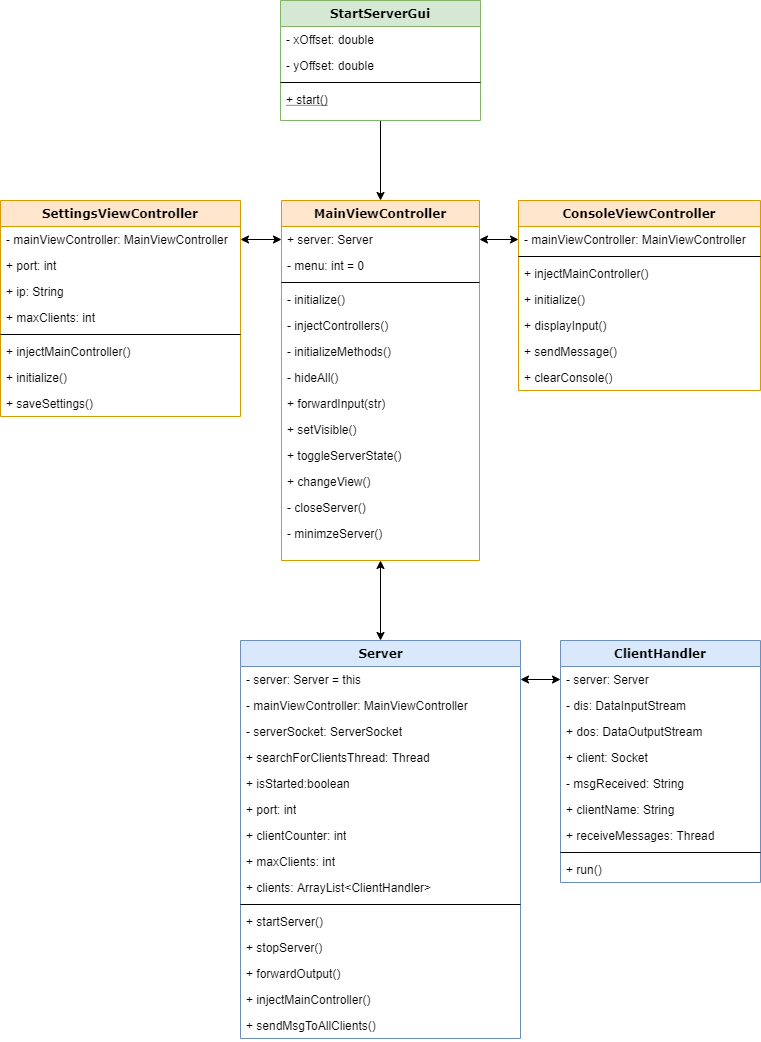

The diagram above was exported from draw.io. Its source (the exported page's mxGraphModel, read from the mxfile embedded in the PNG):
<mxGraphModel dx="421" dy="695" grid="1" gridSize="10" guides="1" tooltips="1" connect="1" arrows="1" fold="1" page="1" pageScale="1" pageWidth="827" pageHeight="1169" background="#ffffff" math="0" shadow="0">
  <root>
    <mxCell id="0" />
    <mxCell id="1" parent="0" />
    <mxCell id="-3Z6IP4H7pC1divde2oa-40" style="edgeStyle=orthogonalEdgeStyle;rounded=0;orthogonalLoop=1;jettySize=auto;html=1;entryX=0.5;entryY=0;entryDx=0;entryDy=0;fontFamily=Verdana;" parent="1" source="-3Z6IP4H7pC1divde2oa-15" target="-3Z6IP4H7pC1divde2oa-21" edge="1">
      <mxGeometry relative="1" as="geometry" />
    </mxCell>
    <mxCell id="-3Z6IP4H7pC1divde2oa-15" value="StartServerGui" style="swimlane;fontStyle=1;align=center;verticalAlign=top;childLayout=stackLayout;horizontal=1;startSize=26;horizontalStack=0;resizeParent=1;resizeParentMax=0;resizeLast=0;collapsible=1;marginBottom=0;fontFamily=Verdana;fillColor=#d5e8d4;strokeColor=#82b366;" parent="1" vertex="1">
      <mxGeometry x="320" y="40" width="200" height="120" as="geometry" />
    </mxCell>
    <mxCell id="-3Z6IP4H7pC1divde2oa-16" value="- xOffset: double" style="text;align=left;verticalAlign=top;spacingLeft=4;spacingRight=4;overflow=hidden;rotatable=0;points=[[0,0.5],[1,0.5]];portConstraint=eastwest;" parent="-3Z6IP4H7pC1divde2oa-15" vertex="1">
      <mxGeometry y="26" width="200" height="26" as="geometry" />
    </mxCell>
    <mxCell id="-3Z6IP4H7pC1divde2oa-19" value="- yOffset: double" style="text;align=left;verticalAlign=top;spacingLeft=4;spacingRight=4;overflow=hidden;rotatable=0;points=[[0,0.5],[1,0.5]];portConstraint=eastwest;" parent="-3Z6IP4H7pC1divde2oa-15" vertex="1">
      <mxGeometry y="52" width="200" height="26" as="geometry" />
    </mxCell>
    <mxCell id="-3Z6IP4H7pC1divde2oa-17" value="" style="line;strokeWidth=1;fillColor=none;align=left;verticalAlign=middle;spacingTop=-1;spacingLeft=3;spacingRight=3;rotatable=0;labelPosition=right;points=[];portConstraint=eastwest;" parent="-3Z6IP4H7pC1divde2oa-15" vertex="1">
      <mxGeometry y="78" width="200" height="8" as="geometry" />
    </mxCell>
    <mxCell id="-3Z6IP4H7pC1divde2oa-18" value="+ start()" style="text;strokeColor=none;fillColor=none;align=left;verticalAlign=top;spacingLeft=4;spacingRight=4;overflow=hidden;rotatable=0;points=[[0,0.5],[1,0.5]];portConstraint=eastwest;fontStyle=4" parent="-3Z6IP4H7pC1divde2oa-15" vertex="1">
      <mxGeometry y="86" width="200" height="34" as="geometry" />
    </mxCell>
    <mxCell id="-3Z6IP4H7pC1divde2oa-42" style="edgeStyle=orthogonalEdgeStyle;rounded=0;orthogonalLoop=1;jettySize=auto;html=1;entryX=0.5;entryY=0;entryDx=0;entryDy=0;fontFamily=Verdana;startArrow=classic;startFill=1;" parent="1" source="-3Z6IP4H7pC1divde2oa-21" target="78961159f06e98e8-17" edge="1">
      <mxGeometry relative="1" as="geometry" />
    </mxCell>
    <mxCell id="-3Z6IP4H7pC1divde2oa-21" value="MainViewController" style="swimlane;fontStyle=1;align=center;verticalAlign=top;childLayout=stackLayout;horizontal=1;startSize=26;horizontalStack=0;resizeParent=1;resizeParentMax=0;resizeLast=0;collapsible=1;marginBottom=0;fontFamily=Verdana;fillColor=#ffe6cc;strokeColor=#d79b00;" parent="1" vertex="1">
      <mxGeometry x="321" y="240" width="198" height="360" as="geometry" />
    </mxCell>
    <mxCell id="-3Z6IP4H7pC1divde2oa-22" value="+ server: Server" style="text;strokeColor=none;fillColor=none;align=left;verticalAlign=top;spacingLeft=4;spacingRight=4;overflow=hidden;rotatable=0;points=[[0,0.5],[1,0.5]];portConstraint=eastwest;" parent="-3Z6IP4H7pC1divde2oa-21" vertex="1">
      <mxGeometry y="26" width="198" height="26" as="geometry" />
    </mxCell>
    <mxCell id="-3Z6IP4H7pC1divde2oa-25" value="- menu: int = 0" style="text;strokeColor=none;fillColor=none;align=left;verticalAlign=top;spacingLeft=4;spacingRight=4;overflow=hidden;rotatable=0;points=[[0,0.5],[1,0.5]];portConstraint=eastwest;" parent="-3Z6IP4H7pC1divde2oa-21" vertex="1">
      <mxGeometry y="52" width="198" height="26" as="geometry" />
    </mxCell>
    <mxCell id="-3Z6IP4H7pC1divde2oa-23" value="" style="line;strokeWidth=1;fillColor=none;align=left;verticalAlign=middle;spacingTop=-1;spacingLeft=3;spacingRight=3;rotatable=0;labelPosition=right;points=[];portConstraint=eastwest;" parent="-3Z6IP4H7pC1divde2oa-21" vertex="1">
      <mxGeometry y="78" width="198" height="8" as="geometry" />
    </mxCell>
    <mxCell id="-3Z6IP4H7pC1divde2oa-26" value="- initialize()" style="text;strokeColor=none;fillColor=none;align=left;verticalAlign=top;spacingLeft=4;spacingRight=4;overflow=hidden;rotatable=0;points=[[0,0.5],[1,0.5]];portConstraint=eastwest;" parent="-3Z6IP4H7pC1divde2oa-21" vertex="1">
      <mxGeometry y="86" width="198" height="26" as="geometry" />
    </mxCell>
    <mxCell id="-3Z6IP4H7pC1divde2oa-27" value="- injectControllers()&#10;" style="text;strokeColor=none;fillColor=none;align=left;verticalAlign=top;spacingLeft=4;spacingRight=4;overflow=hidden;rotatable=0;points=[[0,0.5],[1,0.5]];portConstraint=eastwest;" parent="-3Z6IP4H7pC1divde2oa-21" vertex="1">
      <mxGeometry y="112" width="198" height="26" as="geometry" />
    </mxCell>
    <mxCell id="-3Z6IP4H7pC1divde2oa-28" value="- initializeMethods()" style="text;strokeColor=none;fillColor=none;align=left;verticalAlign=top;spacingLeft=4;spacingRight=4;overflow=hidden;rotatable=0;points=[[0,0.5],[1,0.5]];portConstraint=eastwest;" parent="-3Z6IP4H7pC1divde2oa-21" vertex="1">
      <mxGeometry y="138" width="198" height="26" as="geometry" />
    </mxCell>
    <mxCell id="-3Z6IP4H7pC1divde2oa-30" value="- hideAll()" style="text;strokeColor=none;fillColor=none;align=left;verticalAlign=top;spacingLeft=4;spacingRight=4;overflow=hidden;rotatable=0;points=[[0,0.5],[1,0.5]];portConstraint=eastwest;" parent="-3Z6IP4H7pC1divde2oa-21" vertex="1">
      <mxGeometry y="164" width="198" height="26" as="geometry" />
    </mxCell>
    <mxCell id="-3Z6IP4H7pC1divde2oa-29" value="+ forwardInput(str)" style="text;strokeColor=none;fillColor=none;align=left;verticalAlign=top;spacingLeft=4;spacingRight=4;overflow=hidden;rotatable=0;points=[[0,0.5],[1,0.5]];portConstraint=eastwest;" parent="-3Z6IP4H7pC1divde2oa-21" vertex="1">
      <mxGeometry y="190" width="198" height="26" as="geometry" />
    </mxCell>
    <mxCell id="-3Z6IP4H7pC1divde2oa-36" value="+ setVisible()" style="text;strokeColor=none;fillColor=none;align=left;verticalAlign=top;spacingLeft=4;spacingRight=4;overflow=hidden;rotatable=0;points=[[0,0.5],[1,0.5]];portConstraint=eastwest;" parent="-3Z6IP4H7pC1divde2oa-21" vertex="1">
      <mxGeometry y="216" width="198" height="26" as="geometry" />
    </mxCell>
    <mxCell id="-3Z6IP4H7pC1divde2oa-37" value="+ toggleServerState()" style="text;strokeColor=none;fillColor=none;align=left;verticalAlign=top;spacingLeft=4;spacingRight=4;overflow=hidden;rotatable=0;points=[[0,0.5],[1,0.5]];portConstraint=eastwest;" parent="-3Z6IP4H7pC1divde2oa-21" vertex="1">
      <mxGeometry y="242" width="198" height="26" as="geometry" />
    </mxCell>
    <mxCell id="-3Z6IP4H7pC1divde2oa-38" value="+ changeView()" style="text;strokeColor=none;fillColor=none;align=left;verticalAlign=top;spacingLeft=4;spacingRight=4;overflow=hidden;rotatable=0;points=[[0,0.5],[1,0.5]];portConstraint=eastwest;" parent="-3Z6IP4H7pC1divde2oa-21" vertex="1">
      <mxGeometry y="268" width="198" height="26" as="geometry" />
    </mxCell>
    <mxCell id="-3Z6IP4H7pC1divde2oa-39" value="- closeServer()" style="text;strokeColor=none;fillColor=none;align=left;verticalAlign=top;spacingLeft=4;spacingRight=4;overflow=hidden;rotatable=0;points=[[0,0.5],[1,0.5]];portConstraint=eastwest;" parent="-3Z6IP4H7pC1divde2oa-21" vertex="1">
      <mxGeometry y="294" width="198" height="26" as="geometry" />
    </mxCell>
    <mxCell id="-3Z6IP4H7pC1divde2oa-24" value="- minimzeServer()" style="text;strokeColor=none;fillColor=none;align=left;verticalAlign=top;spacingLeft=4;spacingRight=4;overflow=hidden;rotatable=0;points=[[0,0.5],[1,0.5]];portConstraint=eastwest;" parent="-3Z6IP4H7pC1divde2oa-21" vertex="1">
      <mxGeometry y="320" width="198" height="40" as="geometry" />
    </mxCell>
    <mxCell id="78961159f06e98e8-17" value="Server" style="swimlane;html=1;fontStyle=1;align=center;verticalAlign=top;childLayout=stackLayout;horizontal=1;startSize=26;horizontalStack=0;resizeParent=1;resizeLast=0;collapsible=1;marginBottom=0;swimlaneFillColor=#ffffff;rounded=0;shadow=0;comic=0;labelBackgroundColor=none;strokeWidth=1;fillColor=#dae8fc;fontFamily=Verdana;fontSize=12;strokeColor=#6c8ebf;" parent="1" vertex="1">
      <mxGeometry x="280" y="680" width="280" height="398" as="geometry" />
    </mxCell>
    <mxCell id="78961159f06e98e8-21" value="- server: Server = this" style="text;html=1;strokeColor=none;fillColor=none;align=left;verticalAlign=top;spacingLeft=4;spacingRight=4;whiteSpace=wrap;overflow=hidden;rotatable=0;points=[[0,0.5],[1,0.5]];portConstraint=eastwest;" parent="78961159f06e98e8-17" vertex="1">
      <mxGeometry y="26" width="280" height="26" as="geometry" />
    </mxCell>
    <mxCell id="78961159f06e98e8-23" value="- mainViewController: MainViewController" style="text;html=1;strokeColor=none;fillColor=none;align=left;verticalAlign=top;spacingLeft=4;spacingRight=4;whiteSpace=wrap;overflow=hidden;rotatable=0;points=[[0,0.5],[1,0.5]];portConstraint=eastwest;" parent="78961159f06e98e8-17" vertex="1">
      <mxGeometry y="52" width="280" height="26" as="geometry" />
    </mxCell>
    <mxCell id="78961159f06e98e8-25" value="- serverSocket: ServerSocket" style="text;html=1;strokeColor=none;fillColor=none;align=left;verticalAlign=top;spacingLeft=4;spacingRight=4;whiteSpace=wrap;overflow=hidden;rotatable=0;points=[[0,0.5],[1,0.5]];portConstraint=eastwest;" parent="78961159f06e98e8-17" vertex="1">
      <mxGeometry y="78" width="280" height="26" as="geometry" />
    </mxCell>
    <mxCell id="78961159f06e98e8-26" value="+ searchForClientsThread: Thread" style="text;html=1;strokeColor=none;fillColor=none;align=left;verticalAlign=top;spacingLeft=4;spacingRight=4;whiteSpace=wrap;overflow=hidden;rotatable=0;points=[[0,0.5],[1,0.5]];portConstraint=eastwest;" parent="78961159f06e98e8-17" vertex="1">
      <mxGeometry y="104" width="280" height="26" as="geometry" />
    </mxCell>
    <mxCell id="78961159f06e98e8-24" value="+ isStarted:boolean" style="text;html=1;strokeColor=none;fillColor=none;align=left;verticalAlign=top;spacingLeft=4;spacingRight=4;whiteSpace=wrap;overflow=hidden;rotatable=0;points=[[0,0.5],[1,0.5]];portConstraint=eastwest;" parent="78961159f06e98e8-17" vertex="1">
      <mxGeometry y="130" width="280" height="26" as="geometry" />
    </mxCell>
    <mxCell id="-3Z6IP4H7pC1divde2oa-2" value="+ port: int" style="text;html=1;strokeColor=none;fillColor=none;align=left;verticalAlign=top;spacingLeft=4;spacingRight=4;whiteSpace=wrap;overflow=hidden;rotatable=0;points=[[0,0.5],[1,0.5]];portConstraint=eastwest;" parent="78961159f06e98e8-17" vertex="1">
      <mxGeometry y="156" width="280" height="26" as="geometry" />
    </mxCell>
    <mxCell id="-3Z6IP4H7pC1divde2oa-3" value="+ clientCounter: int" style="text;html=1;strokeColor=none;fillColor=none;align=left;verticalAlign=top;spacingLeft=4;spacingRight=4;whiteSpace=wrap;overflow=hidden;rotatable=0;points=[[0,0.5],[1,0.5]];portConstraint=eastwest;" parent="78961159f06e98e8-17" vertex="1">
      <mxGeometry y="182" width="280" height="26" as="geometry" />
    </mxCell>
    <mxCell id="-3Z6IP4H7pC1divde2oa-5" value="+ maxClients: int" style="text;html=1;strokeColor=none;fillColor=none;align=left;verticalAlign=top;spacingLeft=4;spacingRight=4;whiteSpace=wrap;overflow=hidden;rotatable=0;points=[[0,0.5],[1,0.5]];portConstraint=eastwest;" parent="78961159f06e98e8-17" vertex="1">
      <mxGeometry y="208" width="280" height="26" as="geometry" />
    </mxCell>
    <mxCell id="-3Z6IP4H7pC1divde2oa-4" value="+ clients: ArrayList&amp;lt;ClientHandler&amp;gt;" style="text;html=1;strokeColor=none;fillColor=none;align=left;verticalAlign=top;spacingLeft=4;spacingRight=4;whiteSpace=wrap;overflow=hidden;rotatable=0;points=[[0,0.5],[1,0.5]];portConstraint=eastwest;" parent="78961159f06e98e8-17" vertex="1">
      <mxGeometry y="234" width="280" height="26" as="geometry" />
    </mxCell>
    <mxCell id="78961159f06e98e8-19" value="" style="line;html=1;strokeWidth=1;fillColor=none;align=left;verticalAlign=middle;spacingTop=-1;spacingLeft=3;spacingRight=3;rotatable=0;labelPosition=right;points=[];portConstraint=eastwest;" parent="78961159f06e98e8-17" vertex="1">
      <mxGeometry y="260" width="280" height="8" as="geometry" />
    </mxCell>
    <mxCell id="78961159f06e98e8-20" value="+ startServer()" style="text;html=1;strokeColor=none;fillColor=none;align=left;verticalAlign=top;spacingLeft=4;spacingRight=4;whiteSpace=wrap;overflow=hidden;rotatable=0;points=[[0,0.5],[1,0.5]];portConstraint=eastwest;" parent="78961159f06e98e8-17" vertex="1">
      <mxGeometry y="268" width="280" height="26" as="geometry" />
    </mxCell>
    <mxCell id="78961159f06e98e8-27" value="+ stopServer()" style="text;html=1;strokeColor=none;fillColor=none;align=left;verticalAlign=top;spacingLeft=4;spacingRight=4;whiteSpace=wrap;overflow=hidden;rotatable=0;points=[[0,0.5],[1,0.5]];portConstraint=eastwest;" parent="78961159f06e98e8-17" vertex="1">
      <mxGeometry y="294" width="280" height="26" as="geometry" />
    </mxCell>
    <mxCell id="-3Z6IP4H7pC1divde2oa-9" value="+ forwardOutput()" style="text;html=1;strokeColor=none;fillColor=none;align=left;verticalAlign=top;spacingLeft=4;spacingRight=4;whiteSpace=wrap;overflow=hidden;rotatable=0;points=[[0,0.5],[1,0.5]];portConstraint=eastwest;" parent="78961159f06e98e8-17" vertex="1">
      <mxGeometry y="320" width="280" height="26" as="geometry" />
    </mxCell>
    <mxCell id="-3Z6IP4H7pC1divde2oa-8" value="+ injectMainController()" style="text;html=1;strokeColor=none;fillColor=none;align=left;verticalAlign=top;spacingLeft=4;spacingRight=4;whiteSpace=wrap;overflow=hidden;rotatable=0;points=[[0,0.5],[1,0.5]];portConstraint=eastwest;" parent="78961159f06e98e8-17" vertex="1">
      <mxGeometry y="346" width="280" height="26" as="geometry" />
    </mxCell>
    <mxCell id="-3Z6IP4H7pC1divde2oa-10" value="+ sendMsgToAllClients()" style="text;html=1;strokeColor=none;fillColor=none;align=left;verticalAlign=top;spacingLeft=4;spacingRight=4;whiteSpace=wrap;overflow=hidden;rotatable=0;points=[[0,0.5],[1,0.5]];portConstraint=eastwest;" parent="78961159f06e98e8-17" vertex="1">
      <mxGeometry y="372" width="280" height="26" as="geometry" />
    </mxCell>
    <mxCell id="-3Z6IP4H7pC1divde2oa-43" value="SettingsViewController" style="swimlane;fontStyle=1;align=center;verticalAlign=top;childLayout=stackLayout;horizontal=1;startSize=26;horizontalStack=0;resizeParent=1;resizeParentMax=0;resizeLast=0;collapsible=1;marginBottom=0;fontFamily=Verdana;fillColor=#ffe6cc;strokeColor=#d79b00;" parent="1" vertex="1">
      <mxGeometry x="40" y="240" width="240" height="216" as="geometry" />
    </mxCell>
    <mxCell id="-3Z6IP4H7pC1divde2oa-44" value="- mainViewController: MainViewController" style="text;strokeColor=none;fillColor=none;align=left;verticalAlign=top;spacingLeft=4;spacingRight=4;overflow=hidden;rotatable=0;points=[[0,0.5],[1,0.5]];portConstraint=eastwest;" parent="-3Z6IP4H7pC1divde2oa-43" vertex="1">
      <mxGeometry y="26" width="240" height="26" as="geometry" />
    </mxCell>
    <mxCell id="-3Z6IP4H7pC1divde2oa-48" value="+ port: int" style="text;strokeColor=none;fillColor=none;align=left;verticalAlign=top;spacingLeft=4;spacingRight=4;overflow=hidden;rotatable=0;points=[[0,0.5],[1,0.5]];portConstraint=eastwest;" parent="-3Z6IP4H7pC1divde2oa-43" vertex="1">
      <mxGeometry y="52" width="240" height="26" as="geometry" />
    </mxCell>
    <mxCell id="-3Z6IP4H7pC1divde2oa-49" value="+ ip: String" style="text;strokeColor=none;fillColor=none;align=left;verticalAlign=top;spacingLeft=4;spacingRight=4;overflow=hidden;rotatable=0;points=[[0,0.5],[1,0.5]];portConstraint=eastwest;" parent="-3Z6IP4H7pC1divde2oa-43" vertex="1">
      <mxGeometry y="78" width="240" height="26" as="geometry" />
    </mxCell>
    <mxCell id="-3Z6IP4H7pC1divde2oa-50" value="+ maxClients: int" style="text;strokeColor=none;fillColor=none;align=left;verticalAlign=top;spacingLeft=4;spacingRight=4;overflow=hidden;rotatable=0;points=[[0,0.5],[1,0.5]];portConstraint=eastwest;" parent="-3Z6IP4H7pC1divde2oa-43" vertex="1">
      <mxGeometry y="104" width="240" height="26" as="geometry" />
    </mxCell>
    <mxCell id="-3Z6IP4H7pC1divde2oa-45" value="" style="line;strokeWidth=1;fillColor=none;align=left;verticalAlign=middle;spacingTop=-1;spacingLeft=3;spacingRight=3;rotatable=0;labelPosition=right;points=[];portConstraint=eastwest;" parent="-3Z6IP4H7pC1divde2oa-43" vertex="1">
      <mxGeometry y="130" width="240" height="8" as="geometry" />
    </mxCell>
    <mxCell id="-3Z6IP4H7pC1divde2oa-51" value="+ injectMainController()" style="text;strokeColor=none;fillColor=none;align=left;verticalAlign=top;spacingLeft=4;spacingRight=4;overflow=hidden;rotatable=0;points=[[0,0.5],[1,0.5]];portConstraint=eastwest;" parent="-3Z6IP4H7pC1divde2oa-43" vertex="1">
      <mxGeometry y="138" width="240" height="26" as="geometry" />
    </mxCell>
    <mxCell id="-3Z6IP4H7pC1divde2oa-60" value="+ initialize()" style="text;strokeColor=none;fillColor=none;align=left;verticalAlign=top;spacingLeft=4;spacingRight=4;overflow=hidden;rotatable=0;points=[[0,0.5],[1,0.5]];portConstraint=eastwest;" parent="-3Z6IP4H7pC1divde2oa-43" vertex="1">
      <mxGeometry y="164" width="240" height="26" as="geometry" />
    </mxCell>
    <mxCell id="-3Z6IP4H7pC1divde2oa-46" value="+ saveSettings()" style="text;strokeColor=none;fillColor=none;align=left;verticalAlign=top;spacingLeft=4;spacingRight=4;overflow=hidden;rotatable=0;points=[[0,0.5],[1,0.5]];portConstraint=eastwest;" parent="-3Z6IP4H7pC1divde2oa-43" vertex="1">
      <mxGeometry y="190" width="240" height="26" as="geometry" />
    </mxCell>
    <mxCell id="-3Z6IP4H7pC1divde2oa-63" style="edgeStyle=orthogonalEdgeStyle;rounded=0;orthogonalLoop=1;jettySize=auto;html=1;entryX=0;entryY=0.5;entryDx=0;entryDy=0;startArrow=classic;startFill=1;fontFamily=Verdana;" parent="1" source="-3Z6IP4H7pC1divde2oa-44" target="-3Z6IP4H7pC1divde2oa-22" edge="1">
      <mxGeometry relative="1" as="geometry" />
    </mxCell>
    <mxCell id="-3Z6IP4H7pC1divde2oa-64" value="ConsoleViewController" style="swimlane;fontStyle=1;align=center;verticalAlign=top;childLayout=stackLayout;horizontal=1;startSize=26;horizontalStack=0;resizeParent=1;resizeParentMax=0;resizeLast=0;collapsible=1;marginBottom=0;fontFamily=Verdana;fillColor=#ffe6cc;strokeColor=#d79b00;" parent="1" vertex="1">
      <mxGeometry x="558" y="240" width="242" height="190" as="geometry" />
    </mxCell>
    <mxCell id="-3Z6IP4H7pC1divde2oa-65" value="- mainViewController: MainViewController" style="text;strokeColor=none;fillColor=none;align=left;verticalAlign=top;spacingLeft=4;spacingRight=4;overflow=hidden;rotatable=0;points=[[0,0.5],[1,0.5]];portConstraint=eastwest;" parent="-3Z6IP4H7pC1divde2oa-64" vertex="1">
      <mxGeometry y="26" width="242" height="26" as="geometry" />
    </mxCell>
    <mxCell id="-3Z6IP4H7pC1divde2oa-66" value="" style="line;strokeWidth=1;fillColor=none;align=left;verticalAlign=middle;spacingTop=-1;spacingLeft=3;spacingRight=3;rotatable=0;labelPosition=right;points=[];portConstraint=eastwest;" parent="-3Z6IP4H7pC1divde2oa-64" vertex="1">
      <mxGeometry y="52" width="242" height="8" as="geometry" />
    </mxCell>
    <mxCell id="-3Z6IP4H7pC1divde2oa-67" value="+ injectMainController()" style="text;strokeColor=none;fillColor=none;align=left;verticalAlign=top;spacingLeft=4;spacingRight=4;overflow=hidden;rotatable=0;points=[[0,0.5],[1,0.5]];portConstraint=eastwest;" parent="-3Z6IP4H7pC1divde2oa-64" vertex="1">
      <mxGeometry y="60" width="242" height="26" as="geometry" />
    </mxCell>
    <mxCell id="-3Z6IP4H7pC1divde2oa-74" value="+ initialize()" style="text;strokeColor=none;fillColor=none;align=left;verticalAlign=top;spacingLeft=4;spacingRight=4;overflow=hidden;rotatable=0;points=[[0,0.5],[1,0.5]];portConstraint=eastwest;" parent="-3Z6IP4H7pC1divde2oa-64" vertex="1">
      <mxGeometry y="86" width="242" height="26" as="geometry" />
    </mxCell>
    <mxCell id="-3Z6IP4H7pC1divde2oa-75" value="+ displayInput()" style="text;strokeColor=none;fillColor=none;align=left;verticalAlign=top;spacingLeft=4;spacingRight=4;overflow=hidden;rotatable=0;points=[[0,0.5],[1,0.5]];portConstraint=eastwest;" parent="-3Z6IP4H7pC1divde2oa-64" vertex="1">
      <mxGeometry y="112" width="242" height="26" as="geometry" />
    </mxCell>
    <mxCell id="-3Z6IP4H7pC1divde2oa-76" value="+ sendMessage()" style="text;strokeColor=none;fillColor=none;align=left;verticalAlign=top;spacingLeft=4;spacingRight=4;overflow=hidden;rotatable=0;points=[[0,0.5],[1,0.5]];portConstraint=eastwest;" parent="-3Z6IP4H7pC1divde2oa-64" vertex="1">
      <mxGeometry y="138" width="242" height="26" as="geometry" />
    </mxCell>
    <mxCell id="-3Z6IP4H7pC1divde2oa-77" value="+ clearConsole()" style="text;strokeColor=none;fillColor=none;align=left;verticalAlign=top;spacingLeft=4;spacingRight=4;overflow=hidden;rotatable=0;points=[[0,0.5],[1,0.5]];portConstraint=eastwest;" parent="-3Z6IP4H7pC1divde2oa-64" vertex="1">
      <mxGeometry y="164" width="242" height="26" as="geometry" />
    </mxCell>
    <mxCell id="-3Z6IP4H7pC1divde2oa-69" style="edgeStyle=orthogonalEdgeStyle;rounded=0;orthogonalLoop=1;jettySize=auto;html=1;startArrow=classic;startFill=1;fontFamily=Verdana;" parent="1" source="-3Z6IP4H7pC1divde2oa-65" target="-3Z6IP4H7pC1divde2oa-22" edge="1">
      <mxGeometry relative="1" as="geometry" />
    </mxCell>
    <mxCell id="-3Z6IP4H7pC1divde2oa-79" value="ClientHandler" style="swimlane;fontStyle=1;align=center;verticalAlign=top;childLayout=stackLayout;horizontal=1;startSize=26;horizontalStack=0;resizeParent=1;resizeParentMax=0;resizeLast=0;collapsible=1;marginBottom=0;fontFamily=Verdana;fillColor=#dae8fc;strokeColor=#6c8ebf;" parent="1" vertex="1">
      <mxGeometry x="600" y="680" width="200" height="242" as="geometry" />
    </mxCell>
    <mxCell id="-3Z6IP4H7pC1divde2oa-80" value="- server: Server&#10;" style="text;strokeColor=none;fillColor=none;align=left;verticalAlign=top;spacingLeft=4;spacingRight=4;overflow=hidden;rotatable=0;points=[[0,0.5],[1,0.5]];portConstraint=eastwest;" parent="-3Z6IP4H7pC1divde2oa-79" vertex="1">
      <mxGeometry y="26" width="200" height="26" as="geometry" />
    </mxCell>
    <mxCell id="-3Z6IP4H7pC1divde2oa-87" value="- dis: DataInputStream&#10;" style="text;strokeColor=none;fillColor=none;align=left;verticalAlign=top;spacingLeft=4;spacingRight=4;overflow=hidden;rotatable=0;points=[[0,0.5],[1,0.5]];portConstraint=eastwest;" parent="-3Z6IP4H7pC1divde2oa-79" vertex="1">
      <mxGeometry y="52" width="200" height="26" as="geometry" />
    </mxCell>
    <mxCell id="-3Z6IP4H7pC1divde2oa-88" value="+ dos: DataOutputStream" style="text;strokeColor=none;fillColor=none;align=left;verticalAlign=top;spacingLeft=4;spacingRight=4;overflow=hidden;rotatable=0;points=[[0,0.5],[1,0.5]];portConstraint=eastwest;" parent="-3Z6IP4H7pC1divde2oa-79" vertex="1">
      <mxGeometry y="78" width="200" height="26" as="geometry" />
    </mxCell>
    <mxCell id="-3Z6IP4H7pC1divde2oa-95" value="+ client: Socket" style="text;strokeColor=none;fillColor=none;align=left;verticalAlign=top;spacingLeft=4;spacingRight=4;overflow=hidden;rotatable=0;points=[[0,0.5],[1,0.5]];portConstraint=eastwest;" parent="-3Z6IP4H7pC1divde2oa-79" vertex="1">
      <mxGeometry y="104" width="200" height="26" as="geometry" />
    </mxCell>
    <mxCell id="-3Z6IP4H7pC1divde2oa-115" value="- msgReceived: String" style="text;strokeColor=none;fillColor=none;align=left;verticalAlign=top;spacingLeft=4;spacingRight=4;overflow=hidden;rotatable=0;points=[[0,0.5],[1,0.5]];portConstraint=eastwest;" parent="-3Z6IP4H7pC1divde2oa-79" vertex="1">
      <mxGeometry y="130" width="200" height="26" as="geometry" />
    </mxCell>
    <mxCell id="-3Z6IP4H7pC1divde2oa-116" value="+ clientName: String" style="text;strokeColor=none;fillColor=none;align=left;verticalAlign=top;spacingLeft=4;spacingRight=4;overflow=hidden;rotatable=0;points=[[0,0.5],[1,0.5]];portConstraint=eastwest;" parent="-3Z6IP4H7pC1divde2oa-79" vertex="1">
      <mxGeometry y="156" width="200" height="26" as="geometry" />
    </mxCell>
    <mxCell id="-3Z6IP4H7pC1divde2oa-103" value="+ receiveMessages: Thread" style="text;strokeColor=none;fillColor=none;align=left;verticalAlign=top;spacingLeft=4;spacingRight=4;overflow=hidden;rotatable=0;points=[[0,0.5],[1,0.5]];portConstraint=eastwest;" parent="-3Z6IP4H7pC1divde2oa-79" vertex="1">
      <mxGeometry y="182" width="200" height="26" as="geometry" />
    </mxCell>
    <mxCell id="-3Z6IP4H7pC1divde2oa-81" value="" style="line;strokeWidth=1;fillColor=none;align=left;verticalAlign=middle;spacingTop=-1;spacingLeft=3;spacingRight=3;rotatable=0;labelPosition=right;points=[];portConstraint=eastwest;" parent="-3Z6IP4H7pC1divde2oa-79" vertex="1">
      <mxGeometry y="208" width="200" height="8" as="geometry" />
    </mxCell>
    <mxCell id="-3Z6IP4H7pC1divde2oa-114" value="+ run()" style="text;strokeColor=none;fillColor=none;align=left;verticalAlign=top;spacingLeft=4;spacingRight=4;overflow=hidden;rotatable=0;points=[[0,0.5],[1,0.5]];portConstraint=eastwest;" parent="-3Z6IP4H7pC1divde2oa-79" vertex="1">
      <mxGeometry y="216" width="200" height="26" as="geometry" />
    </mxCell>
    <mxCell id="-3Z6IP4H7pC1divde2oa-124" style="edgeStyle=orthogonalEdgeStyle;rounded=0;orthogonalLoop=1;jettySize=auto;html=1;entryX=0;entryY=0.5;entryDx=0;entryDy=0;startArrow=classic;startFill=1;fontFamily=Verdana;" parent="1" source="78961159f06e98e8-21" target="-3Z6IP4H7pC1divde2oa-80" edge="1">
      <mxGeometry relative="1" as="geometry" />
    </mxCell>
  </root>
</mxGraphModel>